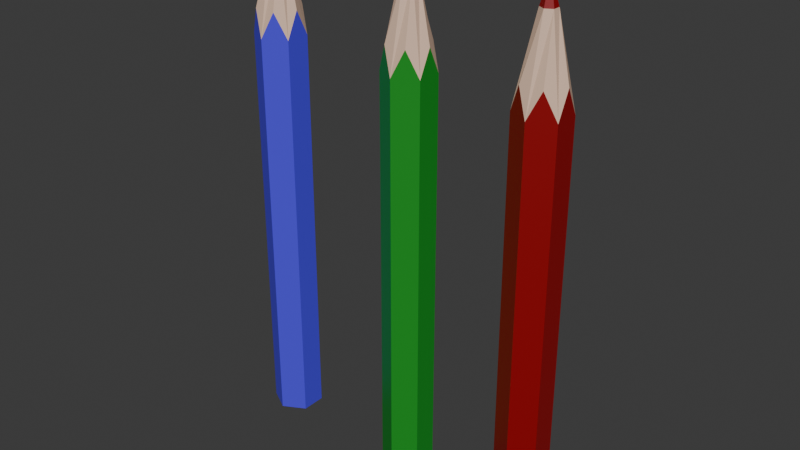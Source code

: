 # Source: pencils.blend  (saved by Blender 4.2.66; exported with 4.5.12 LTS)
import bpy
from mathutils import Matrix  # noqa: F401  (used for matrix-valued properties, if any)

bpy.ops.wm.read_factory_settings(use_empty=True)
scene = bpy.context.scene
scene.name = 'Scene'

# ---- collections
col_collection = bpy.data.collections.new('Collection'); scene.collection.children.link(col_collection)

# ---- materials (node trees are filled in below, after node groups)
mat_blue = bpy.data.materials.new('blue')
mat_wood = bpy.data.materials.new('wood')
mat_green = bpy.data.materials.new('green')
mat_wood_001 = bpy.data.materials.new('wood.001')
mat_red = bpy.data.materials.new('red')
mat_wood_002 = bpy.data.materials.new('wood.002')

# ---- material node trees
mat_blue.use_nodes = True; mat_blue.node_tree.nodes.clear()
_N = mat_blue.node_tree.nodes; _L = mat_blue.node_tree.links
n0 = _N.new('ShaderNodeBsdfPrincipled'); n0.name = 'Principled BSDF'; n0.location = (10, 300)
n0.inputs[0].default_value = (0.07738, 0.05163, 0.801, 1.0)
n1 = _N.new('ShaderNodeOutputMaterial'); n1.name = 'Material Output'; n1.location = (300, 300)
_L.new(n0.outputs[0], n1.inputs[0])
n1.is_active_output = True
mat_wood.use_nodes = True; mat_wood.node_tree.nodes.clear()
_N = mat_wood.node_tree.nodes; _L = mat_wood.node_tree.links
n0 = _N.new('ShaderNodeBsdfPrincipled'); n0.name = 'Principled BSDF'; n0.location = (10, 300)
n0.inputs[0].default_value = (0.8006, 0.5513, 0.408, 1.0)
n1 = _N.new('ShaderNodeOutputMaterial'); n1.name = 'Material Output'; n1.location = (300, 300)
_L.new(n0.outputs[0], n1.inputs[0])
n1.is_active_output = True
mat_green.use_nodes = True; mat_green.node_tree.nodes.clear()
_N = mat_green.node_tree.nodes; _L = mat_green.node_tree.links
n0 = _N.new('ShaderNodeBsdfPrincipled'); n0.name = 'Principled BSDF'; n0.location = (10, 300)
n0.inputs[0].default_value = (0.009845, 0.2839, 0.01828, 1.0)
n1 = _N.new('ShaderNodeOutputMaterial'); n1.name = 'Material Output'; n1.location = (300, 300)
_L.new(n0.outputs[0], n1.inputs[0])
n1.is_active_output = True
mat_wood_001.use_nodes = True; mat_wood_001.node_tree.nodes.clear()
_N = mat_wood_001.node_tree.nodes; _L = mat_wood_001.node_tree.links
n0 = _N.new('ShaderNodeBsdfPrincipled'); n0.name = 'Principled BSDF'; n0.location = (10, 300)
n0.inputs[0].default_value = (0.8006, 0.5513, 0.408, 1.0)
n1 = _N.new('ShaderNodeOutputMaterial'); n1.name = 'Material Output'; n1.location = (300, 300)
_L.new(n0.outputs[0], n1.inputs[0])
n1.is_active_output = True
mat_red.use_nodes = True; mat_red.node_tree.nodes.clear()
_N = mat_red.node_tree.nodes; _L = mat_red.node_tree.links
n0 = _N.new('ShaderNodeBsdfPrincipled'); n0.name = 'Principled BSDF'; n0.location = (10, 300)
n0.inputs[0].default_value = (0.2842, 0.0, 0.002903, 1.0)
n1 = _N.new('ShaderNodeOutputMaterial'); n1.name = 'Material Output'; n1.location = (300, 300)
_L.new(n0.outputs[0], n1.inputs[0])
n1.is_active_output = True
mat_wood_002.use_nodes = True; mat_wood_002.node_tree.nodes.clear()
_N = mat_wood_002.node_tree.nodes; _L = mat_wood_002.node_tree.links
n0 = _N.new('ShaderNodeBsdfPrincipled'); n0.name = 'Principled BSDF'; n0.location = (10, 300)
n0.inputs[0].default_value = (0.8006, 0.5513, 0.408, 1.0)
n1 = _N.new('ShaderNodeOutputMaterial'); n1.name = 'Material Output'; n1.location = (300, 300)
_L.new(n0.outputs[0], n1.inputs[0])
n1.is_active_output = True

# ---- world
world_world = bpy.data.worlds.new('World'); scene.world = world_world
world_world.use_nodes = True; world_world.node_tree.nodes.clear()
_N = world_world.node_tree.nodes; _L = world_world.node_tree.links
n0 = _N.new('ShaderNodeOutputWorld'); n0.name = 'World Output'; n0.location = (300, 300)
n1 = _N.new('ShaderNodeBackground'); n1.name = 'Background'; n1.location = (10, 300)
n1.inputs[0].default_value = (0.05088, 0.05088, 0.05088, 1.0)
_L.new(n1.outputs[0], n0.inputs[0])
n0.is_active_output = True
world_world.color = (0.05088, 0.05088, 0.05088)
world_world.sun_shadow_jitter_overblur = 0.0

# ---- meshes
me_cylinder = bpy.data.meshes.new('Cylinder')
me_cylinder.from_pydata([(0.0, 1.0, -1.0), (0.0, 0.0, 1.273), (0.866, 0.5, -1.0), (0.866, -0.5, -1.0), (0.0, -1.0, -1.0), (-0.866, -0.5, -1.0), (-0.866, 0.5, -1.0), (0.0, 1.0, 0.7858), (0.866, 0.5, 0.7858), (0.866, -0.5, 0.7858), (0.0, -1.0, 0.7858), (-0.866, -0.5, 0.7858), (-0.866, 0.5, 0.7858), (0.0, 0.3014, 1.158), (0.261, 0.1507, 1.158), (0.261, -0.1507, 1.158), (0.0, -0.3014, 1.158), (-0.261, -0.1507, 1.158), (-0.261, 0.1507, 1.158), (0.866, 0.5, 0.649), (0.866, -0.5, 0.649), (0.0, -1.0, 0.649), (-0.866, -0.5, 0.649), (-0.866, 0.5, 0.649), (0.0, 1.0, 0.649), (-0.433, 0.75, 0.8992), (-0.866, 0.0, 0.8992), (-0.433, -0.75, 0.8992), (0.433, -0.75, 0.8992), (0.866, 0.0, 0.8992), (0.433, 0.75, 0.8992)], [], [(13, 1, 14), (14, 1, 15), (15, 1, 16), (16, 1, 17), (17, 1, 18), (18, 1, 13), (0, 2, 3, 4, 5, 6), (25, 7, 24), (26, 12, 23), (27, 11, 22), (28, 10, 21), (29, 9, 20), (30, 8, 19), (12, 18, 13, 7, 25), (11, 17, 18, 12, 26), (10, 16, 17, 11, 27), (9, 15, 16, 10, 28), (8, 14, 15, 9, 29), (7, 13, 14, 8, 30), (0, 24, 19, 2), (2, 19, 20, 3), (3, 20, 21, 4), (4, 21, 22, 5), (5, 22, 23, 6), (6, 23, 24, 0), (24, 23, 25), (23, 12, 25), (23, 22, 26), (22, 11, 26), (22, 21, 27), (21, 10, 27), (21, 20, 28), (20, 9, 28), (20, 19, 29), (19, 8, 29), (19, 24, 30), (24, 7, 30)])
me_cylinder.polygons.foreach_set('material_index', [0, 0, 0, 0, 0, 0, 0, 0, 0, 0, 0, 0, 0, 1, 1, 1, 1, 1, 1, 0, 0, 0, 0, 0, 0, 0, 0, 0, 0, 0, 0, 0, 0, 0, 0, 0, 0])
_uv = me_cylinder.uv_layers.new(name='UVMap')
_uv.uv.foreach_set('vector', [1.0, 0.9749, 0.8333, 1.0, 0.8333, 0.9749, 0.8333, 0.9749, 0.6667, 1.0, 0.6667, 0.9749, 0.6667, 0.9749, 0.5, 1.0, 0.5, 0.9749, 0.5, 0.9749, 0.3333, 1.0, 0.3333, 0.9749, 0.3333, 0.9749, 0.1667, 1.0, 0.1667, 0.9749, 0.1667, 0.9749, -8.941e-08, 1.0, -8.941e-08, 0.9749, 0.75, 0.49, 0.9578, 0.37, 0.9578, 0.13, 0.75, 0.01, 0.5422, 0.13, 0.5422, 0.37, 0.08333, 0.9464, -8.941e-08, 0.9464, -8.941e-08, 0.9122, 0.25, 0.9464, 0.1667, 0.9464, 0.1667, 0.9122, 0.4167, 0.9464, 0.3333, 0.9464, 0.3333, 0.9122, 0.5833, 0.9464, 0.5, 0.9464, 0.5, 0.9122, 0.75, 0.9464, 0.6667, 0.9464, 0.6667, 0.9122, 0.9167, 0.9464, 0.8333, 0.9464, 0.8333, 0.9122, 0.1667, 0.9464, 0.1667, 0.9749, -8.941e-08, 0.9749, -8.941e-08, 0.9464, 0.08333, 0.9464, 0.3333, 0.9464, 0.3333, 0.9749, 0.1667, 0.9749, 0.1667, 0.9464, 0.25, 0.9464, 0.5, 0.9464, 0.5, 0.9749, 0.3333, 0.9749, 0.3333, 0.9464, 0.4167, 0.9464, 0.6667, 0.9464, 0.6667, 0.9749, 0.5, 0.9749, 0.5, 0.9464, 0.5833, 0.9464, 0.8333, 0.9464, 0.8333, 0.9749, 0.6667, 0.9749, 0.6667, 0.9464, 0.75, 0.9464, 1.0, 0.9464, 1.0, 0.9749, 0.8333, 0.9749, 0.8333, 0.9464, 0.9167, 0.9464, 1.0, 0.5, 1.0, 0.9122, 0.8333, 0.9122, 0.8333, 0.5, 0.8333, 0.5, 0.8333, 0.9122, 0.6667, 0.9122, 0.6667, 0.5, 0.6667, 0.5, 0.6667, 0.9122, 0.5, 0.9122, 0.5, 0.5, 0.5, 0.5, 0.5, 0.9122, 0.3333, 0.9122, 0.3333, 0.5, 0.3333, 0.5, 0.3333, 0.9122, 0.1667, 0.9122, 0.1667, 0.5, 0.1667, 0.5, 0.1667, 0.9122, -8.941e-08, 0.9122, -8.941e-08, 0.5, -8.941e-08, 0.9122, 0.1667, 0.9122, 0.08333, 0.9464, 0.1667, 0.9122, 0.1667, 0.9464, 0.08333, 0.9464, 0.1667, 0.9122, 0.3333, 0.9122, 0.25, 0.9464, 0.3333, 0.9122, 0.3333, 0.9464, 0.25, 0.9464, 0.3333, 0.9122, 0.5, 0.9122, 0.4167, 0.9464, 0.5, 0.9122, 0.5, 0.9464, 0.4167, 0.9464, 0.5, 0.9122, 0.6667, 0.9122, 0.5833, 0.9464, 0.6667, 0.9122, 0.6667, 0.9464, 0.5833, 0.9464, 0.6667, 0.9122, 0.8333, 0.9122, 0.75, 0.9464, 0.8333, 0.9122, 0.8333, 0.9464, 0.75, 0.9464, 0.8333, 0.9122, 1.0, 0.9122, 0.9167, 0.9464, 1.0, 0.9122, 1.0, 0.9464, 0.9167, 0.9464])
me_cylinder.materials.append(mat_blue)
me_cylinder.materials.append(mat_wood)
me_cylinder.update()
me_cylinder_001 = bpy.data.meshes.new('Cylinder.001')
me_cylinder_001.from_pydata([(0.0, 1.0, -1.0), (0.0, 0.0, 1.273), (0.866, 0.5, -1.0), (0.866, -0.5, -1.0), (0.0, -1.0, -1.0), (-0.866, -0.5, -1.0), (-0.866, 0.5, -1.0), (0.0, 1.0, 0.7858), (0.866, 0.5, 0.7858), (0.866, -0.5, 0.7858), (0.0, -1.0, 0.7858), (-0.866, -0.5, 0.7858), (-0.866, 0.5, 0.7858), (0.0, 0.3014, 1.158), (0.261, 0.1507, 1.158), (0.261, -0.1507, 1.158), (0.0, -0.3014, 1.158), (-0.261, -0.1507, 1.158), (-0.261, 0.1507, 1.158), (0.866, 0.5, 0.649), (0.866, -0.5, 0.649), (0.0, -1.0, 0.649), (-0.866, -0.5, 0.649), (-0.866, 0.5, 0.649), (0.0, 1.0, 0.649), (-0.433, 0.75, 0.8992), (-0.866, 0.0, 0.8992), (-0.433, -0.75, 0.8992), (0.433, -0.75, 0.8992), (0.866, 0.0, 0.8992), (0.433, 0.75, 0.8992)], [], [(13, 1, 14), (14, 1, 15), (15, 1, 16), (16, 1, 17), (17, 1, 18), (18, 1, 13), (0, 2, 3, 4, 5, 6), (25, 7, 24), (26, 12, 23), (27, 11, 22), (28, 10, 21), (29, 9, 20), (30, 8, 19), (12, 18, 13, 7, 25), (11, 17, 18, 12, 26), (10, 16, 17, 11, 27), (9, 15, 16, 10, 28), (8, 14, 15, 9, 29), (7, 13, 14, 8, 30), (0, 24, 19, 2), (2, 19, 20, 3), (3, 20, 21, 4), (4, 21, 22, 5), (5, 22, 23, 6), (6, 23, 24, 0), (24, 23, 25), (23, 12, 25), (23, 22, 26), (22, 11, 26), (22, 21, 27), (21, 10, 27), (21, 20, 28), (20, 9, 28), (20, 19, 29), (19, 8, 29), (19, 24, 30), (24, 7, 30)])
me_cylinder_001.polygons.foreach_set('material_index', [0, 0, 0, 0, 0, 0, 0, 0, 0, 0, 0, 0, 0, 1, 1, 1, 1, 1, 1, 0, 0, 0, 0, 0, 0, 0, 0, 0, 0, 0, 0, 0, 0, 0, 0, 0, 0])
_uv = me_cylinder_001.uv_layers.new(name='UVMap')
_uv.uv.foreach_set('vector', [1.0, 0.9749, 0.8333, 1.0, 0.8333, 0.9749, 0.8333, 0.9749, 0.6667, 1.0, 0.6667, 0.9749, 0.6667, 0.9749, 0.5, 1.0, 0.5, 0.9749, 0.5, 0.9749, 0.3333, 1.0, 0.3333, 0.9749, 0.3333, 0.9749, 0.1667, 1.0, 0.1667, 0.9749, 0.1667, 0.9749, -8.941e-08, 1.0, -8.941e-08, 0.9749, 0.75, 0.49, 0.9578, 0.37, 0.9578, 0.13, 0.75, 0.01, 0.5422, 0.13, 0.5422, 0.37, 0.08333, 0.9464, -8.941e-08, 0.9464, -8.941e-08, 0.9122, 0.25, 0.9464, 0.1667, 0.9464, 0.1667, 0.9122, 0.4167, 0.9464, 0.3333, 0.9464, 0.3333, 0.9122, 0.5833, 0.9464, 0.5, 0.9464, 0.5, 0.9122, 0.75, 0.9464, 0.6667, 0.9464, 0.6667, 0.9122, 0.9167, 0.9464, 0.8333, 0.9464, 0.8333, 0.9122, 0.1667, 0.9464, 0.1667, 0.9749, -8.941e-08, 0.9749, -8.941e-08, 0.9464, 0.08333, 0.9464, 0.3333, 0.9464, 0.3333, 0.9749, 0.1667, 0.9749, 0.1667, 0.9464, 0.25, 0.9464, 0.5, 0.9464, 0.5, 0.9749, 0.3333, 0.9749, 0.3333, 0.9464, 0.4167, 0.9464, 0.6667, 0.9464, 0.6667, 0.9749, 0.5, 0.9749, 0.5, 0.9464, 0.5833, 0.9464, 0.8333, 0.9464, 0.8333, 0.9749, 0.6667, 0.9749, 0.6667, 0.9464, 0.75, 0.9464, 1.0, 0.9464, 1.0, 0.9749, 0.8333, 0.9749, 0.8333, 0.9464, 0.9167, 0.9464, 1.0, 0.5, 1.0, 0.9122, 0.8333, 0.9122, 0.8333, 0.5, 0.8333, 0.5, 0.8333, 0.9122, 0.6667, 0.9122, 0.6667, 0.5, 0.6667, 0.5, 0.6667, 0.9122, 0.5, 0.9122, 0.5, 0.5, 0.5, 0.5, 0.5, 0.9122, 0.3333, 0.9122, 0.3333, 0.5, 0.3333, 0.5, 0.3333, 0.9122, 0.1667, 0.9122, 0.1667, 0.5, 0.1667, 0.5, 0.1667, 0.9122, -8.941e-08, 0.9122, -8.941e-08, 0.5, -8.941e-08, 0.9122, 0.1667, 0.9122, 0.08333, 0.9464, 0.1667, 0.9122, 0.1667, 0.9464, 0.08333, 0.9464, 0.1667, 0.9122, 0.3333, 0.9122, 0.25, 0.9464, 0.3333, 0.9122, 0.3333, 0.9464, 0.25, 0.9464, 0.3333, 0.9122, 0.5, 0.9122, 0.4167, 0.9464, 0.5, 0.9122, 0.5, 0.9464, 0.4167, 0.9464, 0.5, 0.9122, 0.6667, 0.9122, 0.5833, 0.9464, 0.6667, 0.9122, 0.6667, 0.9464, 0.5833, 0.9464, 0.6667, 0.9122, 0.8333, 0.9122, 0.75, 0.9464, 0.8333, 0.9122, 0.8333, 0.9464, 0.75, 0.9464, 0.8333, 0.9122, 1.0, 0.9122, 0.9167, 0.9464, 1.0, 0.9122, 1.0, 0.9464, 0.9167, 0.9464])
me_cylinder_001.materials.append(mat_green)
me_cylinder_001.materials.append(mat_wood_001)
me_cylinder_001.update()
me_cylinder_002 = bpy.data.meshes.new('Cylinder.002')
me_cylinder_002.from_pydata([(0.0, 1.0, -1.0), (0.0, 0.0, 1.273), (0.866, 0.5, -1.0), (0.866, -0.5, -1.0), (0.0, -1.0, -1.0), (-0.866, -0.5, -1.0), (-0.866, 0.5, -1.0), (0.0, 1.0, 0.7858), (0.866, 0.5, 0.7858), (0.866, -0.5, 0.7858), (0.0, -1.0, 0.7858), (-0.866, -0.5, 0.7858), (-0.866, 0.5, 0.7858), (0.0, 0.3014, 1.158), (0.261, 0.1507, 1.158), (0.261, -0.1507, 1.158), (0.0, -0.3014, 1.158), (-0.261, -0.1507, 1.158), (-0.261, 0.1507, 1.158), (0.866, 0.5, 0.649), (0.866, -0.5, 0.649), (0.0, -1.0, 0.649), (-0.866, -0.5, 0.649), (-0.866, 0.5, 0.649), (0.0, 1.0, 0.649), (-0.433, 0.75, 0.8992), (-0.866, 0.0, 0.8992), (-0.433, -0.75, 0.8992), (0.433, -0.75, 0.8992), (0.866, 0.0, 0.8992), (0.433, 0.75, 0.8992)], [], [(13, 1, 14), (14, 1, 15), (15, 1, 16), (16, 1, 17), (17, 1, 18), (18, 1, 13), (0, 2, 3, 4, 5, 6), (25, 7, 24), (26, 12, 23), (27, 11, 22), (28, 10, 21), (29, 9, 20), (30, 8, 19), (12, 18, 13, 7, 25), (11, 17, 18, 12, 26), (10, 16, 17, 11, 27), (9, 15, 16, 10, 28), (8, 14, 15, 9, 29), (7, 13, 14, 8, 30), (0, 24, 19, 2), (2, 19, 20, 3), (3, 20, 21, 4), (4, 21, 22, 5), (5, 22, 23, 6), (6, 23, 24, 0), (24, 23, 25), (23, 12, 25), (23, 22, 26), (22, 11, 26), (22, 21, 27), (21, 10, 27), (21, 20, 28), (20, 9, 28), (20, 19, 29), (19, 8, 29), (19, 24, 30), (24, 7, 30)])
me_cylinder_002.polygons.foreach_set('material_index', [0, 0, 0, 0, 0, 0, 0, 0, 0, 0, 0, 0, 0, 1, 1, 1, 1, 1, 1, 0, 0, 0, 0, 0, 0, 0, 0, 0, 0, 0, 0, 0, 0, 0, 0, 0, 0])
_uv = me_cylinder_002.uv_layers.new(name='UVMap')
_uv.uv.foreach_set('vector', [1.0, 0.9749, 0.8333, 1.0, 0.8333, 0.9749, 0.8333, 0.9749, 0.6667, 1.0, 0.6667, 0.9749, 0.6667, 0.9749, 0.5, 1.0, 0.5, 0.9749, 0.5, 0.9749, 0.3333, 1.0, 0.3333, 0.9749, 0.3333, 0.9749, 0.1667, 1.0, 0.1667, 0.9749, 0.1667, 0.9749, -8.941e-08, 1.0, -8.941e-08, 0.9749, 0.75, 0.49, 0.9578, 0.37, 0.9578, 0.13, 0.75, 0.01, 0.5422, 0.13, 0.5422, 0.37, 0.08333, 0.9464, -8.941e-08, 0.9464, -8.941e-08, 0.9122, 0.25, 0.9464, 0.1667, 0.9464, 0.1667, 0.9122, 0.4167, 0.9464, 0.3333, 0.9464, 0.3333, 0.9122, 0.5833, 0.9464, 0.5, 0.9464, 0.5, 0.9122, 0.75, 0.9464, 0.6667, 0.9464, 0.6667, 0.9122, 0.9167, 0.9464, 0.8333, 0.9464, 0.8333, 0.9122, 0.1667, 0.9464, 0.1667, 0.9749, -8.941e-08, 0.9749, -8.941e-08, 0.9464, 0.08333, 0.9464, 0.3333, 0.9464, 0.3333, 0.9749, 0.1667, 0.9749, 0.1667, 0.9464, 0.25, 0.9464, 0.5, 0.9464, 0.5, 0.9749, 0.3333, 0.9749, 0.3333, 0.9464, 0.4167, 0.9464, 0.6667, 0.9464, 0.6667, 0.9749, 0.5, 0.9749, 0.5, 0.9464, 0.5833, 0.9464, 0.8333, 0.9464, 0.8333, 0.9749, 0.6667, 0.9749, 0.6667, 0.9464, 0.75, 0.9464, 1.0, 0.9464, 1.0, 0.9749, 0.8333, 0.9749, 0.8333, 0.9464, 0.9167, 0.9464, 1.0, 0.5, 1.0, 0.9122, 0.8333, 0.9122, 0.8333, 0.5, 0.8333, 0.5, 0.8333, 0.9122, 0.6667, 0.9122, 0.6667, 0.5, 0.6667, 0.5, 0.6667, 0.9122, 0.5, 0.9122, 0.5, 0.5, 0.5, 0.5, 0.5, 0.9122, 0.3333, 0.9122, 0.3333, 0.5, 0.3333, 0.5, 0.3333, 0.9122, 0.1667, 0.9122, 0.1667, 0.5, 0.1667, 0.5, 0.1667, 0.9122, -8.941e-08, 0.9122, -8.941e-08, 0.5, -8.941e-08, 0.9122, 0.1667, 0.9122, 0.08333, 0.9464, 0.1667, 0.9122, 0.1667, 0.9464, 0.08333, 0.9464, 0.1667, 0.9122, 0.3333, 0.9122, 0.25, 0.9464, 0.3333, 0.9122, 0.3333, 0.9464, 0.25, 0.9464, 0.3333, 0.9122, 0.5, 0.9122, 0.4167, 0.9464, 0.5, 0.9122, 0.5, 0.9464, 0.4167, 0.9464, 0.5, 0.9122, 0.6667, 0.9122, 0.5833, 0.9464, 0.6667, 0.9122, 0.6667, 0.9464, 0.5833, 0.9464, 0.6667, 0.9122, 0.8333, 0.9122, 0.75, 0.9464, 0.8333, 0.9122, 0.8333, 0.9464, 0.75, 0.9464, 0.8333, 0.9122, 1.0, 0.9122, 0.9167, 0.9464, 1.0, 0.9122, 1.0, 0.9464, 0.9167, 0.9464])
me_cylinder_002.materials.append(mat_red)
me_cylinder_002.materials.append(mat_wood_002)
me_cylinder_002.update()

# ---- objects
ob_blue_pencil = bpy.data.objects.new('blue pencil', me_cylinder)
ob_green_pencil = bpy.data.objects.new('green pencil', me_cylinder_001)
ob_red_pencil = bpy.data.objects.new('red pencil', me_cylinder_002)

# ---- transforms, parenting, visibility, modifiers, constraints
ob_blue_pencil.location = (0.0, 0.0, 0.9661)
ob_blue_pencil.scale = (0.2286, 0.2202, 2.03)
ob_green_pencil.location = (1.375, -0.01516, 0.9489)
ob_green_pencil.scale = (0.2286, 0.2202, 2.03)
ob_red_pencil.location = (2.55, 0.0166, 0.8998)
ob_red_pencil.scale = (0.2286, 0.2202, 2.03)

# ---- collection membership
col_collection.objects.link(ob_blue_pencil)
col_collection.objects.link(ob_green_pencil)
col_collection.objects.link(ob_red_pencil)

# ---- scene / render settings (as saved in the file)
scene.frame_start = 1; scene.frame_end = 250; scene.frame_set(1)
scene.render.engine = 'BLENDER_EEVEE_NEXT'
bpy.context.view_layer.update()

# ---- added for rendering (the .blend has no active camera and no usable light): camera, sun
cam_auto = bpy.data.cameras.new('AutoCamera')
cam_auto.lens = 50.0
cam_auto.sensor_width = 36.0
cam_auto.clip_end = 1000.0
ob_auto_camera = bpy.data.objects.new('AutoCamera', cam_auto)
scene.collection.objects.link(ob_auto_camera)
ob_auto_camera.location = (6.40992, -6.16139, 5.31822)
ob_auto_camera.rotation_euler = (1.09748, -7.21219e-08, 0.694738)
scene.camera = ob_auto_camera
light_auto_sun = bpy.data.lights.new('AutoSun', 'SUN')
light_auto_sun.energy = 3.0
light_auto_sun.angle = 0.0523599
ob_auto_sun = bpy.data.objects.new('AutoSun', light_auto_sun)
scene.collection.objects.link(ob_auto_sun)
ob_auto_sun.rotation_euler = (0.872665, 0.174533, 0.523599)
bpy.context.view_layer.update()
